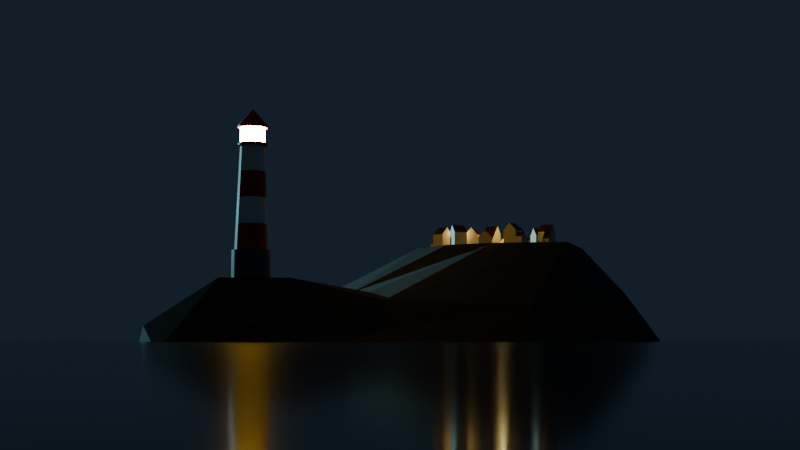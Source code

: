 # Source: lighthouse_scene.blend  (saved by Blender 4.4.32; exported with 4.5.12 LTS)
import bpy
from mathutils import Matrix  # noqa: F401  (used for matrix-valued properties, if any)

bpy.ops.wm.read_factory_settings(use_empty=True)
scene = bpy.context.scene
scene.name = 'Scene'

# ---- collections
col_collection = bpy.data.collections.new('Collection'); scene.collection.children.link(col_collection)
col_houses = bpy.data.collections.new('Houses'); scene.collection.children.link(col_houses)

# ---- materials (node trees are filled in below, after node groups)
mat_white = bpy.data.materials.new('White')
mat_red = bpy.data.materials.new('red')
mat_grey_base = bpy.data.materials.new('grey base')
mat_emission = bpy.data.materials.new('Emission')
mat_material_002 = bpy.data.materials.new('Material.002')
mat_rocky = bpy.data.materials.new('rocky')
mat_house_plaster = bpy.data.materials.new('House plaster')
mat_house_roof = bpy.data.materials.new('House roof')

# ---- material node trees
mat_white.use_nodes = True; mat_white.node_tree.nodes.clear()
_N = mat_white.node_tree.nodes; _L = mat_white.node_tree.links
n0 = _N.new('ShaderNodeBsdfPrincipled'); n0.name = 'Principled BSDF'; n0.location = (11, 298)
n0.inputs[0].default_value = (1.0, 1.0, 1.0, 1.0)
n1 = _N.new('ShaderNodeOutputMaterial'); n1.name = 'Material Output'; n1.location = (301, 298)
_L.new(n0.outputs[0], n1.inputs[0])
n1.is_active_output = True
mat_red.use_nodes = True; mat_red.node_tree.nodes.clear()
_N = mat_red.node_tree.nodes; _L = mat_red.node_tree.links
n0 = _N.new('ShaderNodeBsdfPrincipled'); n0.name = 'Principled BSDF'; n0.location = (10, 300)
n0.inputs[0].default_value = (0.8005, 0.0, 0.001148, 1.0)
n1 = _N.new('ShaderNodeOutputMaterial'); n1.name = 'Material Output'; n1.location = (300, 300)
_L.new(n0.outputs[0], n1.inputs[0])
n1.is_active_output = True
mat_grey_base.use_nodes = True; mat_grey_base.node_tree.nodes.clear()
_N = mat_grey_base.node_tree.nodes; _L = mat_grey_base.node_tree.links
n0 = _N.new('ShaderNodeBsdfPrincipled'); n0.name = 'Principled BSDF'; n0.location = (10, 300)
n0.inputs[0].default_value = (0.1265, 0.1276, 0.1264, 1.0)
n1 = _N.new('ShaderNodeOutputMaterial'); n1.name = 'Material Output'; n1.location = (300, 300)
_L.new(n0.outputs[0], n1.inputs[0])
n1.is_active_output = True
mat_emission.use_nodes = True; mat_emission.node_tree.nodes.clear()
_N = mat_emission.node_tree.nodes; _L = mat_emission.node_tree.links
n0 = _N.new('ShaderNodeBsdfPrincipled'); n0.name = 'Principled BSDF'; n0.location = (10, 300)
n0.inputs[27].default_value = (1.0, 0.56, 0.02982, 1.0)
n0.inputs[28].default_value = 90.0
n1 = _N.new('ShaderNodeOutputMaterial'); n1.name = 'Material Output'; n1.location = (300, 300)
_L.new(n0.outputs[0], n1.inputs[0])
n1.is_active_output = True
mat_material_002.use_nodes = True; mat_material_002.node_tree.nodes.clear()
_N = mat_material_002.node_tree.nodes; _L = mat_material_002.node_tree.links
n0 = _N.new('ShaderNodeBsdfPrincipled'); n0.name = 'Principled BSDF'; n0.location = (10, 300)
n0.inputs[0].default_value = (0.0005047, 0.000698, 0.005988, 1.0)
n0.inputs[2].default_value = 0.1
n1 = _N.new('ShaderNodeOutputMaterial'); n1.name = 'Material Output'; n1.location = (300, 300)
_L.new(n0.outputs[0], n1.inputs[0])
n1.is_active_output = True
mat_rocky.use_nodes = True; mat_rocky.node_tree.nodes.clear()
_N = mat_rocky.node_tree.nodes; _L = mat_rocky.node_tree.links
n0 = _N.new('ShaderNodeBsdfPrincipled'); n0.name = 'Principled BSDF'; n0.location = (10, 300)
n0.inputs[0].default_value = (0.03268, 0.03268, 0.03268, 1.0)
n0.inputs[2].default_value = 0.9
n1 = _N.new('ShaderNodeOutputMaterial'); n1.name = 'Material Output'; n1.location = (300, 300)
_L.new(n0.outputs[0], n1.inputs[0])
n1.is_active_output = True
mat_house_plaster.use_nodes = True; mat_house_plaster.node_tree.nodes.clear()
_N = mat_house_plaster.node_tree.nodes; _L = mat_house_plaster.node_tree.links
n0 = _N.new('ShaderNodeBsdfPrincipled'); n0.name = 'Principled BSDF'; n0.location = (10, 300)
n0.inputs[0].default_value = (0.8004, 0.6932, 0.4645, 1.0)
n1 = _N.new('ShaderNodeOutputMaterial'); n1.name = 'Material Output'; n1.location = (300, 300)
_L.new(n0.outputs[0], n1.inputs[0])
n1.is_active_output = True
mat_house_roof.use_nodes = True; mat_house_roof.node_tree.nodes.clear()
_N = mat_house_roof.node_tree.nodes; _L = mat_house_roof.node_tree.links
n0 = _N.new('ShaderNodeBsdfPrincipled'); n0.name = 'Principled BSDF'; n0.location = (10, 300)
n0.inputs[0].default_value = (0.08151, 0.005383, 0.005194, 1.0)
n1 = _N.new('ShaderNodeOutputMaterial'); n1.name = 'Material Output'; n1.location = (300, 300)
_L.new(n0.outputs[0], n1.inputs[0])
n1.is_active_output = True

# ---- world
world_world = bpy.data.worlds.new('World'); scene.world = world_world
world_world.use_nodes = True; world_world.node_tree.nodes.clear()
_N = world_world.node_tree.nodes; _L = world_world.node_tree.links
n0 = _N.new('ShaderNodeOutputWorld'); n0.name = 'World Output'; n0.location = (300, 300)
n1 = _N.new('ShaderNodeBackground'); n1.name = 'Background'; n1.location = (10, 300)
n1.inputs[0].default_value = (0.009305, 0.01663, 0.02552, 1.0)
n1.inputs[1].default_value = 1.1
_L.new(n1.outputs[0], n0.inputs[0])
n0.is_active_output = True
world_world.color = (0.05088, 0.05088, 0.05088)
world_world.sun_shadow_jitter_overblur = 0.0

# ---- cameras
cam_camera = bpy.data.cameras.new('Camera')
cam_camera.clip_end = 100.0
cam_camera.ortho_scale = 7.314

# ---- lights
light_sun = bpy.data.lights.new('Sun', 'SUN')
light_sun.color = (0.2485, 0.6824, 0.8101)
light_sun.energy = 2.0
light_point = bpy.data.lights.new('Point', 'POINT')
light_point.color = (1.0, 0.6941, 0.2206)

# ---- meshes
me_cylinder = bpy.data.meshes.new('Cylinder')
me_cylinder.from_pydata([(0.0, 1.0, -0.5898), (0.0, 0.8596, 1.0), (0.3827, 0.9239, -0.5898), (0.329, 0.7942, 1.0), (0.7071, 0.7071, -0.5898), (0.6078, 0.6078, 1.0), (0.9239, 0.3827, -0.5898), (0.7942, 0.329, 1.0), (1.0, 0.0, -0.5898), (0.8596, 0.0, 1.0), (0.9239, -0.3827, -0.5898), (0.7942, -0.329, 1.0), (0.7071, -0.7071, -0.5898), (0.6078, -0.6078, 1.0), (0.3827, -0.9239, -0.5898), (0.329, -0.7942, 1.0), (0.0, -1.0, -0.5898), (0.0, -0.8596, 1.0), (-0.3827, -0.9239, -0.5898), (-0.329, -0.7942, 1.0), (-0.7071, -0.7071, -0.5898), (-0.6078, -0.6078, 1.0), (-0.9239, -0.3827, -0.5898), (-0.7942, -0.329, 1.0), (-1.0, 0.0, -0.5898), (-0.8596, 0.0, 1.0), (-0.9239, 0.3827, -0.5898), (-0.7942, 0.329, 1.0), (-0.7071, 0.7071, -0.5898), (-0.6078, 0.6078, 1.0), (-0.3827, 0.9239, -0.5898), (-0.329, 0.7942, 1.0), (0.3827, 0.9239, 1.0), (0.0, 1.0, 1.0), (0.7071, 0.7071, 1.0), (0.9239, 0.3827, 1.0), (1.0, 0.0, 1.0), (0.9239, -0.3827, 1.0), (0.7071, -0.7071, 1.0), (0.3827, -0.9239, 1.0), (0.0, -1.0, 1.0), (-0.3827, -0.9239, 1.0), (-0.7071, -0.7071, 1.0), (-0.9239, -0.3827, 1.0), (-1.0, 0.0, 1.0), (-0.9239, 0.3827, 1.0), (-0.7071, 0.7071, 1.0), (-0.3827, 0.9239, 1.0), (0.246, 0.5939, 6.338), (4.514e-08, 0.6428, 6.338), (0.4545, 0.4545, 6.338), (0.5939, 0.246, 6.338), (0.6428, 2.471e-10, 6.338), (0.5939, -0.246, 6.338), (0.4545, -0.4545, 6.338), (0.246, -0.5939, 6.338), (4.514e-08, -0.6428, 6.338), (-0.246, -0.5939, 6.338), (-0.4545, -0.4545, 6.338), (-0.5939, -0.246, 6.338), (-0.6428, 2.471e-10, 6.338), (-0.5939, 0.246, 6.338), (-0.4545, 0.4545, 6.338), (-0.246, 0.5939, 6.338), (0.2928, 0.7068, 6.338), (3.907e-08, 0.7651, 6.338), (0.541, 0.541, 6.338), (0.7068, 0.2928, 6.338), (0.7651, 1.368e-09, 6.338), (0.7068, -0.2928, 6.338), (0.541, -0.541, 6.338), (0.2928, -0.7068, 6.338), (3.907e-08, -0.7651, 6.338), (-0.2928, -0.7068, 6.338), (-0.541, -0.541, 6.338), (-0.7068, -0.2928, 6.338), (-0.7651, 1.368e-09, 6.338), (-0.7068, 0.2928, 6.338), (-0.541, 0.541, 6.338), (-0.2928, 0.7068, 6.338), (0.2472, 0.5968, 6.465), (3.098e-08, 0.646, 6.465), (0.4568, 0.4568, 6.465), (0.5968, 0.2472, 6.465), (0.646, 1.334e-09, 6.465), (0.5968, -0.2472, 6.465), (0.4568, -0.4568, 6.465), (0.2472, -0.5968, 6.465), (3.098e-08, -0.646, 6.465), (-0.2472, -0.5968, 6.465), (-0.4568, -0.4568, 6.465), (-0.5968, -0.2472, 6.465), (-0.646, 1.334e-09, 6.465), (-0.5968, 0.2472, 6.465), (-0.4568, 0.4568, 6.465), (-0.2472, 0.5968, 6.465), (0.2928, 0.7068, 6.465), (3.219e-08, 0.7651, 6.465), (0.541, 0.541, 6.465), (0.7068, 0.2928, 6.465), (0.7651, 1.368e-09, 6.465), (0.7068, -0.2928, 6.465), (0.541, -0.541, 6.465), (0.2928, -0.7068, 6.465), (3.219e-08, -0.7651, 6.465), (-0.2928, -0.7068, 6.465), (-0.541, -0.541, 6.465), (-0.7068, -0.2928, 6.465), (-0.7651, 1.368e-09, 6.465), (-0.7068, 0.2928, 6.465), (-0.541, 0.541, 6.465), (-0.2928, 0.7068, 6.465), (0.2472, 0.5968, 7.26), (3.098e-08, 0.646, 7.26), (0.4568, 0.4568, 7.26), (0.5968, 0.2472, 7.26), (0.646, 1.334e-09, 7.26), (0.5968, -0.2472, 7.26), (0.4568, -0.4568, 7.26), (0.2472, -0.5968, 7.26), (3.098e-08, -0.646, 7.26), (-0.2472, -0.5968, 7.26), (-0.4568, -0.4568, 7.26), (-0.5968, -0.2472, 7.26), (-0.646, 1.334e-09, 7.26), (-0.5968, 0.2472, 7.26), (-0.4568, 0.4568, 7.26), (-0.2472, 0.5968, 7.26), (0.2961, 0.7149, 7.26), (3.121e-08, 0.7739, 7.26), (0.5472, 0.5472, 7.26), (0.7149, 0.2961, 7.26), (0.7739, 2.335e-09, 7.26), (0.7149, -0.2961, 7.26), (0.5472, -0.5472, 7.26), (0.2961, -0.7149, 7.26), (3.121e-08, -0.7739, 7.26), (-0.2961, -0.7149, 7.26), (-0.5472, -0.5472, 7.26), (-0.7149, -0.2961, 7.26), (-0.7739, 2.335e-09, 7.26), (-0.7149, 0.2961, 7.26), (-0.5472, 0.5472, 7.26), (-0.2961, 0.7149, 7.26), (0.2961, 0.7149, 7.389), (1.155e-07, 0.7739, 7.389), (0.5472, 0.5472, 7.389), (0.7149, 0.2961, 7.389), (0.7739, 2.335e-09, 7.389), (0.7149, -0.2961, 7.389), (0.5472, -0.5472, 7.389), (0.2961, -0.7149, 7.389), (1.155e-07, -0.7739, 7.389), (-0.2961, -0.7149, 7.389), (-0.5472, -0.5472, 7.389), (-0.7149, -0.2961, 7.389), (-0.7739, 2.335e-09, 7.389), (-0.7149, 0.2961, 7.389), (-0.5472, 0.5472, 7.389), (-0.2961, 0.7149, 7.389), (-2.98e-07, 0.0, 8.275), (-2.999e-07, 0.0, 8.275), (-2.98e-07, 0.0, 8.275), (-2.98e-07, 0.0, 8.275), (-2.98e-07, 3.725e-09, 8.275), (-2.98e-07, 0.0, 8.275), (-2.98e-07, 0.0, 8.275), (-2.98e-07, 0.0, 8.275), (-2.999e-07, 0.0, 8.275), (-2.98e-07, 0.0, 8.275), (-2.98e-07, 0.0, 8.275), (-2.98e-07, 0.0, 8.275), (-2.98e-07, 3.725e-09, 8.275), (-2.98e-07, 0.0, 8.275), (-2.98e-07, 0.0, 8.275), (-2.98e-07, 0.0, 8.275), (-0.8054, 6.177e-11, 2.335), (-0.7512, 1.235e-10, 3.669), (-0.697, 1.853e-10, 5.004), (-0.6439, 0.2667, 5.004), (-0.694, 0.2875, 3.669), (-0.7441, 0.3082, 2.335), (0.7441, -0.3082, 2.335), (0.694, -0.2875, 3.669), (0.6439, -0.2667, 5.004), (0.4929, -0.4929, 5.004), (0.5312, -0.5312, 3.669), (0.5695, -0.5695, 2.335), (-0.4929, 0.4929, 5.004), (-0.5312, 0.5312, 3.669), (-0.5695, 0.5695, 2.335), (0.2667, -0.6439, 5.004), (0.2875, -0.694, 3.669), (0.3082, -0.7441, 2.335), (-0.2667, 0.6439, 5.004), (-0.2875, 0.694, 3.669), (-0.3082, 0.7441, 2.335), (3.386e-08, -0.697, 5.004), (2.257e-08, -0.7512, 3.669), (1.129e-08, -0.8054, 2.335), (1.129e-08, 0.8054, 2.335), (2.257e-08, 0.7512, 3.669), (3.386e-08, 0.697, 5.004), (0.2667, 0.6439, 5.004), (0.2875, 0.694, 3.669), (0.3082, 0.7441, 2.335), (-0.2667, -0.6439, 5.004), (-0.2875, -0.694, 3.669), (-0.3082, -0.7441, 2.335), (0.4929, 0.4929, 5.004), (0.5312, 0.5312, 3.669), (0.5695, 0.5695, 2.335), (-0.4929, -0.4929, 5.004), (-0.5312, -0.5312, 3.669), (-0.5695, -0.5695, 2.335), (0.6439, 0.2667, 5.004), (0.694, 0.2875, 3.669), (0.7441, 0.3082, 2.335), (-0.6439, -0.2667, 5.004), (-0.694, -0.2875, 3.669), (-0.7441, -0.3082, 2.335), (0.697, 1.853e-10, 5.004), (0.7512, 1.235e-10, 3.669), (0.8054, 6.177e-11, 2.335)], [], [(0, 33, 32, 2), (2, 32, 34, 4), (4, 34, 35, 6), (6, 35, 36, 8), (8, 36, 37, 10), (10, 37, 38, 12), (12, 38, 39, 14), (14, 39, 40, 16), (16, 40, 41, 18), (18, 41, 42, 20), (20, 42, 43, 22), (22, 43, 44, 24), (24, 44, 45, 26), (26, 45, 46, 28), (179, 178, 60, 61), (28, 46, 47, 30), (30, 47, 33, 0), (0, 2, 4, 6, 8, 10, 12, 14, 16, 18, 20, 22, 24, 26, 28, 30), (1, 3, 32, 33), (3, 5, 34, 32), (5, 7, 35, 34), (7, 9, 36, 35), (9, 11, 37, 36), (11, 13, 38, 37), (13, 15, 39, 38), (15, 17, 40, 39), (17, 19, 41, 40), (19, 21, 42, 41), (21, 23, 43, 42), (23, 25, 44, 43), (25, 27, 45, 44), (27, 29, 46, 45), (29, 31, 47, 46), (31, 1, 33, 47), (51, 50, 66, 67), (185, 184, 53, 54), (188, 179, 61, 62), (191, 185, 54, 55), (194, 188, 62, 63), (197, 191, 55, 56), (203, 202, 49, 48), (202, 194, 63, 49), (206, 197, 56, 57), (209, 203, 48, 50), (212, 206, 57, 58), (215, 209, 50, 51), (218, 212, 58, 59), (221, 215, 51, 52), (178, 218, 59, 60), (184, 221, 52, 53), (72, 71, 103, 104), (59, 58, 74, 75), (52, 51, 67, 68), (60, 59, 75, 76), (53, 52, 68, 69), (61, 60, 76, 77), (54, 53, 69, 70), (62, 61, 77, 78), (55, 54, 70, 71), (63, 62, 78, 79), (56, 55, 71, 72), (48, 49, 65, 64), (49, 63, 79, 65), (57, 56, 72, 73), (50, 48, 64, 66), (58, 57, 73, 74), (94, 93, 125, 126), (64, 65, 97, 96), (65, 79, 111, 97), (73, 72, 104, 105), (66, 64, 96, 98), (74, 73, 105, 106), (67, 66, 98, 99), (75, 74, 106, 107), (68, 67, 99, 100), (76, 75, 107, 108), (69, 68, 100, 101), (77, 76, 108, 109), (70, 69, 101, 102), (78, 77, 109, 110), (71, 70, 102, 103), (79, 78, 110, 111), (81, 80, 96, 97), (80, 82, 98, 96), (82, 83, 99, 98), (83, 84, 100, 99), (84, 85, 101, 100), (85, 86, 102, 101), (86, 87, 103, 102), (87, 88, 104, 103), (88, 89, 105, 104), (89, 90, 106, 105), (90, 91, 107, 106), (91, 92, 108, 107), (92, 93, 109, 108), (93, 94, 110, 109), (94, 95, 111, 110), (95, 81, 97, 111), (116, 115, 131, 132), (87, 86, 118, 119), (95, 94, 126, 127), (88, 87, 119, 120), (80, 81, 113, 112), (81, 95, 127, 113), (89, 88, 120, 121), (82, 80, 112, 114), (90, 89, 121, 122), (83, 82, 114, 115), (91, 90, 122, 123), (84, 83, 115, 116), (92, 91, 123, 124), (85, 84, 116, 117), (93, 92, 124, 125), (86, 85, 117, 118), (136, 135, 151, 152), (124, 123, 139, 140), (117, 116, 132, 133), (125, 124, 140, 141), (118, 117, 133, 134), (126, 125, 141, 142), (119, 118, 134, 135), (127, 126, 142, 143), (120, 119, 135, 136), (112, 113, 129, 128), (113, 127, 143, 129), (121, 120, 136, 137), (114, 112, 128, 130), (122, 121, 137, 138), (115, 114, 130, 131), (123, 122, 138, 139), (157, 156, 172, 173), (128, 129, 145, 144), (129, 143, 159, 145), (137, 136, 152, 153), (130, 128, 144, 146), (138, 137, 153, 154), (131, 130, 146, 147), (139, 138, 154, 155), (132, 131, 147, 148), (140, 139, 155, 156), (133, 132, 148, 149), (141, 140, 156, 157), (134, 133, 149, 150), (142, 141, 157, 158), (135, 134, 150, 151), (143, 142, 158, 159), (160, 161, 175, 174, 173, 172, 171, 170, 169, 168, 167, 166, 165, 164, 163, 162), (150, 149, 165, 166), (158, 157, 173, 174), (151, 150, 166, 167), (159, 158, 174, 175), (152, 151, 167, 168), (144, 145, 161, 160), (145, 159, 175, 161), (153, 152, 168, 169), (146, 144, 160, 162), (154, 153, 169, 170), (147, 146, 162, 163), (155, 154, 170, 171), (148, 147, 163, 164), (156, 155, 171, 172), (149, 148, 164, 165), (11, 9, 223, 182), (182, 223, 222, 183), (183, 222, 221, 184), (25, 23, 220, 176), (176, 220, 219, 177), (177, 219, 218, 178), (9, 7, 217, 223), (223, 217, 216, 222), (222, 216, 215, 221), (23, 21, 214, 220), (220, 214, 213, 219), (219, 213, 212, 218), (7, 5, 211, 217), (217, 211, 210, 216), (216, 210, 209, 215), (21, 19, 208, 214), (214, 208, 207, 213), (213, 207, 206, 212), (5, 3, 205, 211), (211, 205, 204, 210), (210, 204, 203, 209), (19, 17, 199, 208), (208, 199, 198, 207), (207, 198, 197, 206), (1, 31, 196, 200), (200, 196, 195, 201), (201, 195, 194, 202), (3, 1, 200, 205), (205, 200, 201, 204), (204, 201, 202, 203), (17, 15, 193, 199), (199, 193, 192, 198), (198, 192, 191, 197), (31, 29, 190, 196), (196, 190, 189, 195), (195, 189, 188, 194), (15, 13, 187, 193), (193, 187, 186, 192), (192, 186, 185, 191), (29, 27, 181, 190), (190, 181, 180, 189), (189, 180, 179, 188), (13, 11, 182, 187), (187, 182, 183, 186), (186, 183, 184, 185), (27, 25, 176, 181), (181, 176, 177, 180), (180, 177, 178, 179)])
me_cylinder.polygons.foreach_set('material_index', [2, 2, 2, 2, 2, 2, 2, 2, 2, 2, 2, 2, 2, 2, 0, 2, 2, 0, 0, 0, 0, 0, 0, 0, 0, 0, 0, 0, 0, 0, 0, 0, 0, 0, 1, 0, 0, 0, 0, 0, 0, 0, 0, 0, 0, 0, 0, 0, 0, 0, 1, 1, 1, 1, 1, 1, 1, 1, 1, 1, 1, 1, 1, 1, 1, 1, 3, 1, 1, 1, 1, 1, 1, 1, 1, 1, 1, 1, 1, 1, 1, 1, 1, 1, 1, 1, 1, 1, 1, 1, 1, 1, 1, 1, 1, 1, 1, 1, 1, 3, 3, 3, 3, 3, 3, 3, 3, 3, 3, 3, 3, 3, 3, 3, 1, 1, 1, 1, 1, 1, 1, 1, 1, 1, 1, 1, 1, 1, 1, 1, 1, 1, 1, 1, 1, 1, 1, 1, 1, 1, 1, 1, 1, 1, 1, 1, 1, 1, 1, 1, 1, 1, 1, 1, 1, 1, 1, 1, 1, 1, 1, 1, 0, 0, 1, 1, 0, 1, 0, 0, 1, 1, 0, 1, 0, 0, 1, 1, 0, 1, 0, 0, 1, 1, 0, 1, 1, 0, 1, 0, 0, 1, 0, 0, 1, 1, 0, 1, 0, 0, 1, 1, 0, 1, 0, 0, 1, 1, 0, 1])
_uv = me_cylinder.uv_layers.new(name='UVMap')
_uv.uv.foreach_set('vector', [1.0, 0.5, 1.0, 1.0, 0.9375, 1.0, 0.9375, 0.5, 0.9375, 0.5, 0.9375, 1.0, 0.875, 1.0, 0.875, 0.5, 0.875, 0.5, 0.875, 1.0, 0.8125, 1.0, 0.8125, 0.5, 0.8125, 0.5, 0.8125, 1.0, 0.75, 1.0, 0.75, 0.5, 0.75, 0.5, 0.75, 1.0, 0.6875, 1.0, 0.6875, 0.5, 0.6875, 0.5, 0.6875, 1.0, 0.625, 1.0, 0.625, 0.5, 0.625, 0.5, 0.625, 1.0, 0.5625, 1.0, 0.5625, 0.5, 0.5625, 0.5, 0.5625, 1.0, 0.5, 1.0, 0.5, 0.5, 0.5, 0.5, 0.5, 1.0, 0.4375, 1.0, 0.4375, 0.5, 0.4375, 0.5, 0.4375, 1.0, 0.375, 1.0, 0.375, 0.5, 0.375, 0.5, 0.375, 1.0, 0.3125, 1.0, 0.3125, 0.5, 0.3125, 0.5, 0.3125, 1.0, 0.25, 1.0, 0.25, 0.5, 0.25, 0.5, 0.25, 1.0, 0.1875, 1.0, 0.1875, 0.5, 0.1875, 0.5, 0.1875, 1.0, 0.125, 1.0, 0.125, 0.5, 0.0594, 0.3289, 0.0437, 0.25, 0.0437, 0.25, 0.0594, 0.3289, 0.125, 0.5, 0.125, 1.0, 0.0625, 1.0, 0.0625, 0.5, 0.0625, 0.5, 0.0625, 1.0, 0.0, 1.0, 0.0, 0.5, 0.75, 0.49, 0.8418, 0.4717, 0.9197, 0.4197, 0.9717, 0.3418, 0.99, 0.25, 0.9717, 0.1582, 0.9197, 0.08029, 0.8418, 0.02827, 0.75, 0.01, 0.6582, 0.02827, 0.5803, 0.08029, 0.5283, 0.1582, 0.51, 0.25, 0.5283, 0.3418, 0.5803, 0.4197, 0.6582, 0.4717, 0.25, 0.4563, 0.3289, 0.4406, 0.3418, 0.4717, 0.25, 0.49, 0.3289, 0.4406, 0.3959, 0.3959, 0.4197, 0.4197, 0.3418, 0.4717, 0.3959, 0.3959, 0.4406, 0.3289, 0.4717, 0.3418, 0.4197, 0.4197, 0.4406, 0.3289, 0.4563, 0.25, 0.49, 0.25, 0.4717, 0.3418, 0.4563, 0.25, 0.4406, 0.1711, 0.4717, 0.1582, 0.49, 0.25, 0.4406, 0.1711, 0.3959, 0.1041, 0.4197, 0.08029, 0.4717, 0.1582, 0.3959, 0.1041, 0.3289, 0.0594, 0.3418, 0.02827, 0.4197, 0.08029, 0.3289, 0.0594, 0.25, 0.0437, 0.25, 0.01, 0.3418, 0.02827, 0.25, 0.0437, 0.1711, 0.0594, 0.1582, 0.02827, 0.25, 0.01, 0.1711, 0.0594, 0.1041, 0.1041, 0.08029, 0.08029, 0.1582, 0.02827, 0.1041, 0.1041, 0.0594, 0.1711, 0.02827, 0.1582, 0.08029, 0.08029, 0.0594, 0.1711, 0.0437, 0.25, 0.01, 0.25, 0.02827, 0.1582, 0.0437, 0.25, 0.0594, 0.3289, 0.02827, 0.3418, 0.01, 0.25, 0.0594, 0.3289, 0.1041, 0.3959, 0.08029, 0.4197, 0.02827, 0.3418, 0.1041, 0.3959, 0.1711, 0.4406, 0.1582, 0.4717, 0.08029, 0.4197, 0.1711, 0.4406, 0.25, 0.4563, 0.25, 0.49, 0.1582, 0.4717, 0.4406, 0.3289, 0.3959, 0.3959, 0.3959, 0.3959, 0.4406, 0.3289, 0.3959, 0.1041, 0.4406, 0.1711, 0.4406, 0.1711, 0.3959, 0.1041, 0.1041, 0.3959, 0.0594, 0.3289, 0.0594, 0.3289, 0.1041, 0.3959, 0.3289, 0.0594, 0.3959, 0.1041, 0.3959, 0.1041, 0.3289, 0.0594, 0.1711, 0.4406, 0.1041, 0.3959, 0.1041, 0.3959, 0.1711, 0.4406, 0.25, 0.0437, 0.3289, 0.0594, 0.3289, 0.0594, 0.25, 0.0437, 0.3289, 0.4406, 0.25, 0.4563, 0.25, 0.4563, 0.3289, 0.4406, 0.25, 0.4563, 0.1711, 0.4406, 0.1711, 0.4406, 0.25, 0.4563, 0.1711, 0.0594, 0.25, 0.0437, 0.25, 0.0437, 0.1711, 0.0594, 0.3959, 0.3959, 0.3289, 0.4406, 0.3289, 0.4406, 0.3959, 0.3959, 0.1041, 0.1041, 0.1711, 0.0594, 0.1711, 0.0594, 0.1041, 0.1041, 0.4406, 0.3289, 0.3959, 0.3959, 0.3959, 0.3959, 0.4406, 0.3289, 0.0594, 0.1711, 0.1041, 0.1041, 0.1041, 0.1041, 0.0594, 0.1711, 0.4563, 0.25, 0.4406, 0.3289, 0.4406, 0.3289, 0.4563, 0.25, 0.0437, 0.25, 0.0594, 0.1711, 0.0594, 0.1711, 0.0437, 0.25, 0.4406, 0.1711, 0.4563, 0.25, 0.4563, 0.25, 0.4406, 0.1711, 0.25, 0.0437, 0.3289, 0.0594, 0.3289, 0.0594, 0.25, 0.0437, 0.0594, 0.1711, 0.1041, 0.1041, 0.1041, 0.1041, 0.0594, 0.1711, 0.4563, 0.25, 0.4406, 0.3289, 0.4406, 0.3289, 0.4563, 0.25, 0.0437, 0.25, 0.0594, 0.1711, 0.0594, 0.1711, 0.0437, 0.25, 0.4406, 0.1711, 0.4563, 0.25, 0.4563, 0.25, 0.4406, 0.1711, 0.0594, 0.3289, 0.0437, 0.25, 0.0437, 0.25, 0.0594, 0.3289, 0.3959, 0.1041, 0.4406, 0.1711, 0.4406, 0.1711, 0.3959, 0.1041, 0.1041, 0.3959, 0.0594, 0.3289, 0.0594, 0.3289, 0.1041, 0.3959, 0.3289, 0.0594, 0.3959, 0.1041, 0.3959, 0.1041, 0.3289, 0.0594, 0.1711, 0.4406, 0.1041, 0.3959, 0.1041, 0.3959, 0.1711, 0.4406, 0.25, 0.0437, 0.3289, 0.0594, 0.3289, 0.0594, 0.25, 0.0437, 0.3289, 0.4406, 0.25, 0.4563, 0.25, 0.4563, 0.3289, 0.4406, 0.25, 0.4563, 0.1711, 0.4406, 0.1711, 0.4406, 0.25, 0.4563, 0.1711, 0.0594, 0.25, 0.0437, 0.25, 0.0437, 0.1711, 0.0594, 0.3959, 0.3959, 0.3289, 0.4406, 0.3289, 0.4406, 0.3959, 0.3959, 0.1041, 0.1041, 0.1711, 0.0594, 0.1711, 0.0594, 0.1041, 0.1041, 0.1349, 0.3651, 0.0996, 0.3123, 0.0996, 0.3123, 0.1349, 0.3651, 0.3289, 0.4406, 0.25, 0.4563, 0.25, 0.4563, 0.3289, 0.4406, 0.25, 0.4563, 0.1711, 0.4406, 0.1711, 0.4406, 0.25, 0.4563, 0.1711, 0.0594, 0.25, 0.0437, 0.25, 0.0437, 0.1711, 0.0594, 0.3959, 0.3959, 0.3289, 0.4406, 0.3289, 0.4406, 0.3959, 0.3959, 0.1041, 0.1041, 0.1711, 0.0594, 0.1711, 0.0594, 0.1041, 0.1041, 0.4406, 0.3289, 0.3959, 0.3959, 0.3959, 0.3959, 0.4406, 0.3289, 0.0594, 0.1711, 0.1041, 0.1041, 0.1041, 0.1041, 0.0594, 0.1711, 0.4563, 0.25, 0.4406, 0.3289, 0.4406, 0.3289, 0.4563, 0.25, 0.0437, 0.25, 0.0594, 0.1711, 0.0594, 0.1711, 0.0437, 0.25, 0.4406, 0.1711, 0.4563, 0.25, 0.4563, 0.25, 0.4406, 0.1711, 0.0594, 0.3289, 0.0437, 0.25, 0.0437, 0.25, 0.0594, 0.3289, 0.3959, 0.1041, 0.4406, 0.1711, 0.4406, 0.1711, 0.3959, 0.1041, 0.1041, 0.3959, 0.0594, 0.3289, 0.0594, 0.3289, 0.1041, 0.3959, 0.3289, 0.0594, 0.3959, 0.1041, 0.3959, 0.1041, 0.3289, 0.0594, 0.1711, 0.4406, 0.1041, 0.3959, 0.1041, 0.3959, 0.1711, 0.4406, 0.25, 0.4128, 0.3123, 0.4004, 0.3289, 0.4406, 0.25, 0.4563, 0.3123, 0.4004, 0.3651, 0.3651, 0.3959, 0.3959, 0.3289, 0.4406, 0.3651, 0.3651, 0.4004, 0.3123, 0.4406, 0.3289, 0.3959, 0.3959, 0.4004, 0.3123, 0.4128, 0.25, 0.4563, 0.25, 0.4406, 0.3289, 0.4128, 0.25, 0.4004, 0.1877, 0.4406, 0.1711, 0.4563, 0.25, 0.4004, 0.1877, 0.3651, 0.1349, 0.3959, 0.1041, 0.4406, 0.1711, 0.3651, 0.1349, 0.3123, 0.0996, 0.3289, 0.0594, 0.3959, 0.1041, 0.3123, 0.0996, 0.25, 0.0872, 0.25, 0.0437, 0.3289, 0.0594, 0.25, 0.0872, 0.1877, 0.0996, 0.1711, 0.0594, 0.25, 0.0437, 0.1877, 0.0996, 0.1349, 0.1349, 0.1041, 0.1041, 0.1711, 0.0594, 0.1349, 0.1349, 0.0996, 0.1877, 0.0594, 0.1711, 0.1041, 0.1041, 0.0996, 0.1877, 0.0872, 0.25, 0.0437, 0.25, 0.0594, 0.1711, 0.0872, 0.25, 0.0996, 0.3123, 0.0594, 0.3289, 0.0437, 0.25, 0.0996, 0.3123, 0.1349, 0.3651, 0.1041, 0.3959, 0.0594, 0.3289, 0.1349, 0.3651, 0.1877, 0.4004, 0.1711, 0.4406, 0.1041, 0.3959, 0.1877, 0.4004, 0.25, 0.4128, 0.25, 0.4563, 0.1711, 0.4406, 0.4128, 0.25, 0.4004, 0.3123, 0.4004, 0.3123, 0.4128, 0.25, 0.3123, 0.0996, 0.3651, 0.1349, 0.3651, 0.1349, 0.3123, 0.0996, 0.1877, 0.4004, 0.1349, 0.3651, 0.1349, 0.3651, 0.1877, 0.4004, 0.25, 0.0872, 0.3123, 0.0996, 0.3123, 0.0996, 0.25, 0.0872, 0.3123, 0.4004, 0.25, 0.4128, 0.25, 0.4128, 0.3123, 0.4004, 0.25, 0.4128, 0.1877, 0.4004, 0.1877, 0.4004, 0.25, 0.4128, 0.1877, 0.0996, 0.25, 0.0872, 0.25, 0.0872, 0.1877, 0.0996, 0.3651, 0.3651, 0.3123, 0.4004, 0.3123, 0.4004, 0.3651, 0.3651, 0.1349, 0.1349, 0.1877, 0.0996, 0.1877, 0.0996, 0.1349, 0.1349, 0.4004, 0.3123, 0.3651, 0.3651, 0.3651, 0.3651, 0.4004, 0.3123, 0.0996, 0.1877, 0.1349, 0.1349, 0.1349, 0.1349, 0.0996, 0.1877, 0.4128, 0.25, 0.4004, 0.3123, 0.4004, 0.3123, 0.4128, 0.25, 0.0872, 0.25, 0.0996, 0.1877, 0.0996, 0.1877, 0.0872, 0.25, 0.4004, 0.1877, 0.4128, 0.25, 0.4128, 0.25, 0.4004, 0.1877, 0.0996, 0.3123, 0.0872, 0.25, 0.0872, 0.25, 0.0996, 0.3123, 0.3651, 0.1349, 0.4004, 0.1877, 0.4004, 0.1877, 0.3651, 0.1349, 0.25, 0.0872, 0.3123, 0.0996, 0.3123, 0.0996, 0.25, 0.0872, 0.0872, 0.25, 0.0996, 0.1877, 0.0996, 0.1877, 0.0872, 0.25, 0.4004, 0.1877, 0.4128, 0.25, 0.4128, 0.25, 0.4004, 0.1877, 0.0996, 0.3123, 0.0872, 0.25, 0.0872, 0.25, 0.0996, 0.3123, 0.3651, 0.1349, 0.4004, 0.1877, 0.4004, 0.1877, 0.3651, 0.1349, 0.1349, 0.3651, 0.0996, 0.3123, 0.0996, 0.3123, 0.1349, 0.3651, 0.3123, 0.0996, 0.3651, 0.1349, 0.3651, 0.1349, 0.3123, 0.0996, 0.1877, 0.4004, 0.1349, 0.3651, 0.1349, 0.3651, 0.1877, 0.4004, 0.25, 0.0872, 0.3123, 0.0996, 0.3123, 0.0996, 0.25, 0.0872, 0.3123, 0.4004, 0.25, 0.4128, 0.25, 0.4128, 0.3123, 0.4004, 0.25, 0.4128, 0.1877, 0.4004, 0.1877, 0.4004, 0.25, 0.4128, 0.1877, 0.0996, 0.25, 0.0872, 0.25, 0.0872, 0.1877, 0.0996, 0.3651, 0.3651, 0.3123, 0.4004, 0.3123, 0.4004, 0.3651, 0.3651, 0.1349, 0.1349, 0.1877, 0.0996, 0.1877, 0.0996, 0.1349, 0.1349, 0.4004, 0.3123, 0.3651, 0.3651, 0.3651, 0.3651, 0.4004, 0.3123, 0.0996, 0.1877, 0.1349, 0.1349, 0.1349, 0.1349, 0.0996, 0.1877, 0.0996, 0.3123, 0.0872, 0.25, 0.0872, 0.25, 0.0996, 0.3123, 0.3123, 0.4004, 0.25, 0.4128, 0.25, 0.4128, 0.3123, 0.4004, 0.25, 0.4128, 0.1877, 0.4004, 0.1877, 0.4004, 0.25, 0.4128, 0.1877, 0.0996, 0.25, 0.0872, 0.25, 0.0872, 0.1877, 0.0996, 0.3651, 0.3651, 0.3123, 0.4004, 0.3123, 0.4004, 0.3651, 0.3651, 0.1349, 0.1349, 0.1877, 0.0996, 0.1877, 0.0996, 0.1349, 0.1349, 0.4004, 0.3123, 0.3651, 0.3651, 0.3651, 0.3651, 0.4004, 0.3123, 0.0996, 0.1877, 0.1349, 0.1349, 0.1349, 0.1349, 0.0996, 0.1877, 0.4128, 0.25, 0.4004, 0.3123, 0.4004, 0.3123, 0.4128, 0.25, 0.0872, 0.25, 0.0996, 0.1877, 0.0996, 0.1877, 0.0872, 0.25, 0.4004, 0.1877, 0.4128, 0.25, 0.4128, 0.25, 0.4004, 0.1877, 0.0996, 0.3123, 0.0872, 0.25, 0.0872, 0.25, 0.0996, 0.3123, 0.3651, 0.1349, 0.4004, 0.1877, 0.4004, 0.1877, 0.3651, 0.1349, 0.1349, 0.3651, 0.0996, 0.3123, 0.0996, 0.3123, 0.1349, 0.3651, 0.3123, 0.0996, 0.3651, 0.1349, 0.3651, 0.1349, 0.3123, 0.0996, 0.1877, 0.4004, 0.1349, 0.3651, 0.1349, 0.3651, 0.1877, 0.4004, 0.3123, 0.4004, 0.25, 0.4128, 0.1877, 0.4004, 0.1349, 0.3651, 0.0996, 0.3123, 0.0872, 0.25, 0.0996, 0.1877, 0.1349, 0.1349, 0.1877, 0.0996, 0.25, 0.0872, 0.3123, 0.0996, 0.3651, 0.1349, 0.4004, 0.1877, 0.4128, 0.25, 0.4004, 0.3123, 0.3651, 0.3651, 0.3651, 0.1349, 0.4004, 0.1877, 0.4004, 0.1877, 0.3651, 0.1349, 0.1349, 0.3651, 0.0996, 0.3123, 0.0996, 0.3123, 0.1349, 0.3651, 0.3123, 0.0996, 0.3651, 0.1349, 0.3651, 0.1349, 0.3123, 0.0996, 0.1877, 0.4004, 0.1349, 0.3651, 0.1349, 0.3651, 0.1877, 0.4004, 0.25, 0.0872, 0.3123, 0.0996, 0.3123, 0.0996, 0.25, 0.0872, 0.3123, 0.4004, 0.25, 0.4128, 0.25, 0.4128, 0.3123, 0.4004, 0.25, 0.4128, 0.1877, 0.4004, 0.1877, 0.4004, 0.25, 0.4128, 0.1877, 0.0996, 0.25, 0.0872, 0.25, 0.0872, 0.1877, 0.0996, 0.3651, 0.3651, 0.3123, 0.4004, 0.3123, 0.4004, 0.3651, 0.3651, 0.1349, 0.1349, 0.1877, 0.0996, 0.1877, 0.0996, 0.1349, 0.1349, 0.4004, 0.3123, 0.3651, 0.3651, 0.3651, 0.3651, 0.4004, 0.3123, 0.0996, 0.1877, 0.1349, 0.1349, 0.1349, 0.1349, 0.0996, 0.1877, 0.4128, 0.25, 0.4004, 0.3123, 0.4004, 0.3123, 0.4128, 0.25, 0.0872, 0.25, 0.0996, 0.1877, 0.0996, 0.1877, 0.0872, 0.25, 0.4004, 0.1877, 0.4128, 0.25, 0.4128, 0.25, 0.4004, 0.1877, 0.4406, 0.1711, 0.4563, 0.25, 0.4563, 0.25, 0.4406, 0.1711, 0.4406, 0.1711, 0.4563, 0.25, 0.4563, 0.25, 0.4406, 0.1711, 0.4406, 0.1711, 0.4563, 0.25, 0.4563, 0.25, 0.4406, 0.1711, 0.0437, 0.25, 0.0594, 0.1711, 0.0594, 0.1711, 0.0437, 0.25, 0.0437, 0.25, 0.0594, 0.1711, 0.0594, 0.1711, 0.0437, 0.25, 0.0437, 0.25, 0.0594, 0.1711, 0.0594, 0.1711, 0.0437, 0.25, 0.4563, 0.25, 0.4406, 0.3289, 0.4406, 0.3289, 0.4563, 0.25, 0.4563, 0.25, 0.4406, 0.3289, 0.4406, 0.3289, 0.4563, 0.25, 0.4563, 0.25, 0.4406, 0.3289, 0.4406, 0.3289, 0.4563, 0.25, 0.0594, 0.1711, 0.1041, 0.1041, 0.1041, 0.1041, 0.0594, 0.1711, 0.0594, 0.1711, 0.1041, 0.1041, 0.1041, 0.1041, 0.0594, 0.1711, 0.0594, 0.1711, 0.1041, 0.1041, 0.1041, 0.1041, 0.0594, 0.1711, 0.4406, 0.3289, 0.3959, 0.3959, 0.3959, 0.3959, 0.4406, 0.3289, 0.4406, 0.3289, 0.3959, 0.3959, 0.3959, 0.3959, 0.4406, 0.3289, 0.4406, 0.3289, 0.3959, 0.3959, 0.3959, 0.3959, 0.4406, 0.3289, 0.1041, 0.1041, 0.1711, 0.0594, 0.1711, 0.0594, 0.1041, 0.1041, 0.1041, 0.1041, 0.1711, 0.0594, 0.1711, 0.0594, 0.1041, 0.1041, 0.1041, 0.1041, 0.1711, 0.0594, 0.1711, 0.0594, 0.1041, 0.1041, 0.3959, 0.3959, 0.3289, 0.4406, 0.3289, 0.4406, 0.3959, 0.3959, 0.3959, 0.3959, 0.3289, 0.4406, 0.3289, 0.4406, 0.3959, 0.3959, 0.3959, 0.3959, 0.3289, 0.4406, 0.3289, 0.4406, 0.3959, 0.3959, 0.1711, 0.0594, 0.25, 0.0437, 0.25, 0.0437, 0.1711, 0.0594, 0.1711, 0.0594, 0.25, 0.0437, 0.25, 0.0437, 0.1711, 0.0594, 0.1711, 0.0594, 0.25, 0.0437, 0.25, 0.0437, 0.1711, 0.0594, 0.25, 0.4563, 0.1711, 0.4406, 0.1711, 0.4406, 0.25, 0.4563, 0.25, 0.4563, 0.1711, 0.4406, 0.1711, 0.4406, 0.25, 0.4563, 0.25, 0.4563, 0.1711, 0.4406, 0.1711, 0.4406, 0.25, 0.4563, 0.3289, 0.4406, 0.25, 0.4563, 0.25, 0.4563, 0.3289, 0.4406, 0.3289, 0.4406, 0.25, 0.4563, 0.25, 0.4563, 0.3289, 0.4406, 0.3289, 0.4406, 0.25, 0.4563, 0.25, 0.4563, 0.3289, 0.4406, 0.25, 0.0437, 0.3289, 0.0594, 0.3289, 0.0594, 0.25, 0.0437, 0.25, 0.0437, 0.3289, 0.0594, 0.3289, 0.0594, 0.25, 0.0437, 0.25, 0.0437, 0.3289, 0.0594, 0.3289, 0.0594, 0.25, 0.0437, 0.1711, 0.4406, 0.1041, 0.3959, 0.1041, 0.3959, 0.1711, 0.4406, 0.1711, 0.4406, 0.1041, 0.3959, 0.1041, 0.3959, 0.1711, 0.4406, 0.1711, 0.4406, 0.1041, 0.3959, 0.1041, 0.3959, 0.1711, 0.4406, 0.3289, 0.0594, 0.3959, 0.1041, 0.3959, 0.1041, 0.3289, 0.0594, 0.3289, 0.0594, 0.3959, 0.1041, 0.3959, 0.1041, 0.3289, 0.0594, 0.3289, 0.0594, 0.3959, 0.1041, 0.3959, 0.1041, 0.3289, 0.0594, 0.1041, 0.3959, 0.0594, 0.3289, 0.0594, 0.3289, 0.1041, 0.3959, 0.1041, 0.3959, 0.0594, 0.3289, 0.0594, 0.3289, 0.1041, 0.3959, 0.1041, 0.3959, 0.0594, 0.3289, 0.0594, 0.3289, 0.1041, 0.3959, 0.3959, 0.1041, 0.4406, 0.1711, 0.4406, 0.1711, 0.3959, 0.1041, 0.3959, 0.1041, 0.4406, 0.1711, 0.4406, 0.1711, 0.3959, 0.1041, 0.3959, 0.1041, 0.4406, 0.1711, 0.4406, 0.1711, 0.3959, 0.1041, 0.0594, 0.3289, 0.0437, 0.25, 0.0437, 0.25, 0.0594, 0.3289, 0.0594, 0.3289, 0.0437, 0.25, 0.0437, 0.25, 0.0594, 0.3289, 0.0594, 0.3289, 0.0437, 0.25, 0.0437, 0.25, 0.0594, 0.3289])
me_cylinder.materials.append(mat_white)
me_cylinder.materials.append(mat_red)
me_cylinder.materials.append(mat_grey_base)
me_cylinder.materials.append(mat_emission)
me_cylinder.update()
me_plane = bpy.data.meshes.new('Plane')
me_plane.from_pydata([(-1.0, -1.0, 0.0), (1.0, -1.0, 0.0), (-1.0, 1.0, 0.0), (1.0, 1.0, 0.0)], [], [(0, 1, 3, 2)])
_uv = me_plane.uv_layers.new(name='UVMap')
_uv.uv.foreach_set('vector', [0.0, 0.0, 1.0, 0.0, 1.0, 1.0, 0.0, 1.0])
me_plane.materials.append(mat_material_002)
me_plane.update()
me_icosphere = bpy.data.meshes.new('Icosphere')
me_icosphere.from_pydata([(-5.949, -1.339, 0.952), (-7.289, -1.102, -0.3657), (-7.643, 1.273, -0.307), (1.86, -2.614, -1.662), (0.4528, -3.422, 2.965), (3.329, -2.834, -0.4742), (-0.01648, -0.08471, -2.113), (3.994, 0.1495, -0.9135), (1.235, -4.726, -0.5836), (1.772, 0.521, 2.965), (0.2081, -1.955, 2.965), (3.992, -1.277, 0.1013), (-2.487, -4.336, 1.378), (-3.19, 8.88, -0.5046), (-3.58, -4.252, -1.579), (-4.213, -3.211, -2.988), (-1.883, -5.421, 0.02614), (1.575, -2.63, 2.965), (2.892, -3.312, 0.9371), (2.509, 3.376, -1.179), (3.21, -1.469, 2.109), (1.713, 2.654, -1.805), (0.2052, -4.988, 0.6118), (4.223, 0.8781, 0.1805), (0.1454, 4.187, 1.762), (-1.977, -2.694, 2.965), (-6.959, 3.338, -1.67), (3.111, -0.5257, -1.541), (2.776, 2.043, 2.051), (-3.744, -2.012, -3.336), (-0.4165, -3.17, -2.158), (-5.367, -3.141, -0.1008), (-2.094, -5.13, -1.216), (-2.688, -3.353, -3.195), (-6.23, -1.019, -2.603), (-7.189, -1.139, -1.643), (-4.724, -2.773, 1.129), (-5.883, -2.464, -2.408), (-3.97, 3.064, 1.395), (-6.553, 2.362, 0.3198), (-7.37, 8.193, -0.2686), (1.553, 6.587, -0.0005142), (-0.3218, 5.68, 1.124), (-5.353, 9.348, -0.5834), (-4.369, 8.516, 0.8611), (-6.038, 2.483, 1.09), (-3.125, -5.217, -0.2574), (-7.677, 2.301, -1.053), (-2.615, 4.097, -1.515), (0.693, 7.677, -0.3936), (-5.085, 6.334, 1.648), (1.247, 4.37, 0.7483), (-0.3315, 4.075, -1.548), (-4.741, 1.175, -2.529), (-4.527, 9.375, 0.09803), (-0.06949, 6.794, -1.461), (-8.369, 5.493, 0.467), (-6.899, 6.729, 1.648), (-1.065, 0.89, 2.965), (-7.44, 6.056, -0.8523), (-6.371, 8.163, -0.9204), (-8.742, 4.651, -0.4206), (-2.319, 3.744, 1.429), (0.3078, 1.83, 2.965), (0.5695, 7.277, 0.2616), (-6.17, -2.762, -1.711), (-1.717, -0.4867, 2.965), (-5.088, 6.112, -0.8075), (1.047, 7.225, -0.9347), (-6.672, 4.894, 1.648), (-8.511, 4.508, -1.104), (-5.887, 8.951, 0.4263), (0.8177, 4.511, -1.081), (-3.941, 8.47, -0.9909), (3.238, 2.84, -0.2781), (1.284, 4.596, -0.3843), (-8.405, 6.454, 0.05866), (2.671, 3.38, 0.4512)], [], [(0, 45, 39), (18, 8, 5), (22, 12, 16), (25, 12, 4), (3, 5, 8), (21, 27, 6), (31, 46, 36), (4, 17, 10), (22, 4, 12), (31, 36, 0), (30, 6, 3), (4, 18, 17), (3, 8, 32), (11, 23, 20), (32, 30, 3), (27, 5, 3), (16, 12, 46), (25, 4, 10), (16, 32, 8), (12, 36, 46), (9, 10, 17), (66, 25, 10), (23, 28, 20), (36, 12, 25), (27, 7, 5), (46, 32, 16), (15, 33, 32), (22, 18, 4), (22, 8, 18), (16, 8, 22), (37, 65, 35), (32, 46, 14), (31, 65, 14), (25, 0, 36), (1, 31, 0), (47, 26, 34), (1, 35, 65), (34, 53, 29), (15, 32, 14), (65, 31, 1), (29, 33, 15), (39, 2, 1), (32, 33, 30), (53, 34, 26), (46, 31, 14), (35, 34, 37), (64, 44, 42), (29, 15, 34), (65, 15, 14), (2, 35, 1), (19, 75, 77), (10, 9, 63), (66, 45, 25), (49, 13, 54), (13, 68, 55), (30, 33, 6), (6, 33, 29), (61, 47, 2), (0, 25, 45), (9, 28, 63), (48, 73, 55), (40, 71, 43), (72, 19, 21), (72, 68, 41), (57, 50, 71), (61, 2, 39), (50, 38, 62), (56, 76, 61), (42, 50, 62), (2, 47, 35), (51, 41, 24), (6, 52, 21), (6, 53, 48), (62, 63, 24), (6, 48, 52), (48, 55, 52), (6, 29, 53), (62, 58, 63), (66, 38, 45), (67, 26, 59), (35, 47, 34), (11, 18, 5), (9, 17, 20), (28, 9, 20), (34, 15, 37), (20, 18, 11), (67, 48, 26), (61, 70, 47), (20, 17, 18), (3, 6, 27), (58, 62, 66), (50, 42, 44), (60, 59, 40), (38, 66, 62), (0, 39, 1), (26, 47, 70), (23, 11, 7), (55, 73, 13), (10, 63, 58), (51, 77, 75), (5, 7, 11), (37, 15, 65), (24, 63, 28), (67, 59, 60), (49, 68, 13), (76, 57, 40), (73, 48, 67), (66, 10, 58), (62, 24, 42), (52, 55, 72), (73, 67, 60), (60, 43, 73), (41, 75, 72), (26, 70, 59), (64, 54, 44), (54, 64, 49), (71, 40, 57), (49, 41, 68), (49, 64, 41), (57, 76, 56), (77, 74, 19), (73, 43, 13), (57, 56, 69), (56, 61, 39), (40, 70, 76), (69, 50, 57), (64, 24, 41), (71, 44, 54), (64, 42, 24), (50, 69, 38), (56, 39, 69), (41, 51, 75), (70, 40, 59), (53, 26, 48), (13, 43, 54), (50, 44, 71), (43, 60, 40), (54, 43, 71), (28, 23, 77), (70, 61, 76), (77, 51, 28), (7, 74, 23), (77, 23, 74), (69, 39, 45), (72, 55, 68), (21, 19, 7), (19, 74, 7), (28, 51, 24), (19, 72, 75), (7, 27, 21), (52, 72, 21), (38, 69, 45)])
_uv = me_icosphere.uv_layers.new(name='UVMap')
_uv.uv.foreach_set('vector', [0.0, 0.0, 0.0, 0.0, 0.0, 0.0, 0.0, 0.0, 0.0, 0.0, 0.0, 0.0, 0.0, 0.0, 0.0, 0.0, 0.0, 0.0, 0.0, 0.0, 0.0, 0.0, 0.0, 0.0, 0.0, 0.0, 0.0, 0.0, 0.0, 0.0, 0.0, 0.0, 0.0, 0.0, 0.0, 0.0, 0.0, 0.0, 0.0, 0.0, 0.0, 0.0, 0.0, 0.0, 0.0, 0.0, 0.0, 0.0, 0.0, 0.0, 0.0, 0.0, 0.0, 0.0, 0.0, 0.0, 0.0, 0.0, 0.0, 0.0, 0.0, 0.0, 0.0, 0.0, 0.0, 0.0, 0.0, 0.0, 0.0, 0.0, 0.0, 0.0, 0.0, 0.0, 0.0, 0.0, 0.0, 0.0, 0.0, 0.0, 0.0, 0.0, 0.0, 0.0, 0.0, 0.0, 0.0, 0.0, 0.0, 0.0, 0.0, 0.0, 0.0, 0.0, 0.0, 0.0, 0.0, 0.0, 0.0, 0.0, 0.0, 0.0, 0.0, 0.0, 0.0, 0.0, 0.0, 0.0, 0.0, 0.0, 0.0, 0.0, 0.0, 0.0, 0.0, 0.0, 0.0, 0.0, 0.0, 0.0, 0.0, 0.0, 0.0, 0.0, 0.0, 0.0, 0.0, 0.0, 0.0, 0.0, 0.0, 0.0, 0.0, 0.0, 0.0, 0.0, 0.0, 0.0, 0.0, 0.0, 0.0, 0.0, 0.0, 0.0, 0.0, 0.0, 0.0, 0.0, 0.0, 0.0, 0.0, 0.0, 0.0, 0.0, 0.0, 0.0, 0.0, 0.0, 0.0, 0.0, 0.0, 0.0, 0.0, 0.0, 0.0, 0.0, 0.0, 0.0, 0.0, 0.0, 0.0, 0.0, 0.0, 0.0, 0.0, 0.0, 0.0, 0.0, 0.0, 0.0, 0.0, 0.0, 0.0, 0.0, 0.0, 0.0, 0.0, 0.0, 0.0, 0.0, 0.0, 0.0, 0.0, 0.0, 0.0, 0.0, 0.0, 0.0, 0.0, 0.0, 0.0, 0.0, 0.0, 0.0, 0.0, 0.0, 0.0, 0.0, 0.0, 0.0, 0.0, 0.0, 0.0, 0.0, 0.0, 0.0, 0.0, 0.0, 0.0, 0.0, 0.0, 0.0, 0.0, 0.0, 0.0, 0.0, 0.0, 0.0, 0.0, 0.0, 0.0, 0.0, 0.0, 0.0, 0.0, 0.0, 0.0, 0.0, 0.0, 0.0, 0.0, 0.0, 0.0, 0.0, 0.0, 0.0, 0.0, 0.0, 0.0, 0.0, 0.0, 0.0, 0.0, 0.0, 0.0, 0.0, 0.0, 0.0, 0.0, 0.0, 0.0, 0.0, 0.0, 0.0, 0.0, 0.0, 0.0, 0.0, 0.0, 0.0, 0.0, 0.0, 0.0, 0.0, 0.0, 0.0, 0.0, 0.0, 0.0, 0.0, 0.0, 0.0, 0.0, 0.0, 0.0, 0.0, 0.0, 0.0, 0.0, 0.0, 0.0, 0.0, 0.0, 0.0, 0.0, 0.0, 0.0, 0.0, 0.0, 0.0, 0.0, 0.0, 0.0, 0.0, 0.0, 0.0, 0.0, 0.0, 0.0, 0.0, 0.0, 0.0, 0.0, 0.0, 0.0, 0.0, 0.0, 0.0, 0.0, 0.0, 0.0, 0.0, 0.0, 0.0, 0.0, 0.0, 0.0, 0.0, 0.0, 0.0, 0.0, 0.0, 0.0, 0.0, 0.0, 0.0, 0.0, 0.0, 0.0, 0.0, 0.0, 0.0, 0.0, 0.0, 0.0, 0.0, 0.0, 0.0, 0.0, 0.0, 0.0, 0.0, 0.0, 0.0, 0.0, 0.0, 0.0, 0.0, 0.0, 0.0, 0.0, 0.0, 0.0, 0.0, 0.0, 0.0, 0.0, 0.0, 0.0, 0.0, 0.0, 0.0, 0.0, 0.0, 0.0, 0.0, 0.0, 0.0, 0.0, 0.0, 0.0, 0.0, 0.0, 0.0, 0.0, 0.0, 0.0, 0.0, 0.0, 0.0, 0.0, 0.0, 0.0, 0.0, 0.0, 0.0, 0.0, 0.0, 0.0, 0.0, 0.0, 0.0, 0.0, 0.0, 0.0, 0.0, 0.0, 0.0, 0.0, 0.0, 0.0, 0.0, 0.0, 0.0, 0.0, 0.0, 0.0, 0.0, 0.0, 0.0, 0.0, 0.0, 0.0, 0.0, 0.0, 0.0, 0.0, 0.0, 0.0, 0.0, 0.0, 0.0, 0.0, 0.0, 0.0, 0.0, 0.0, 0.0, 0.0, 0.0, 0.0, 0.0, 0.0, 0.0, 0.0, 0.0, 0.0, 0.0, 0.0, 0.0, 0.0, 0.0, 0.0, 0.0, 0.0, 0.0, 0.0, 0.0, 0.0, 0.0, 0.0, 0.0, 0.0, 0.0, 0.0, 0.0, 0.0, 0.0, 0.0, 0.0, 0.0, 0.0, 0.0, 0.0, 0.0, 0.0, 0.0, 0.0, 0.0, 0.0, 0.0, 0.0, 0.0, 0.0, 0.0, 0.0, 0.0, 0.0, 0.0, 0.0, 0.0, 0.0, 0.0, 0.0, 0.0, 0.0, 0.0, 0.0, 0.0, 0.0, 0.0, 0.0, 0.0, 0.0, 0.0, 0.0, 0.0, 0.0, 0.0, 0.0, 0.0, 0.0, 0.0, 0.0, 0.0, 0.0, 0.0, 0.0, 0.0, 0.0, 0.0, 0.0, 0.0, 0.0, 0.0, 0.0, 0.0, 0.0, 0.0, 0.0, 0.0, 0.0, 0.0, 0.0, 0.0, 0.0, 0.0, 0.0, 0.0, 0.0, 0.0, 0.0, 0.0, 0.0, 0.0, 0.0, 0.0, 0.0, 0.0, 0.0, 0.0, 0.0, 0.0, 0.0, 0.0, 0.0, 0.0, 0.0, 0.0, 0.0, 0.0, 0.0, 0.0, 0.0, 0.0, 0.0, 0.0, 0.0, 0.0, 0.0, 0.0, 0.0, 0.0, 0.0, 0.0, 0.0, 0.0, 0.0, 0.0, 0.0, 0.0, 0.0, 0.0, 0.0, 0.0, 0.0, 0.0, 0.0, 0.0, 0.0, 0.0, 0.0, 0.0, 0.0, 0.0, 0.0, 0.0, 0.0, 0.0, 0.0, 0.0, 0.0, 0.0, 0.0, 0.0, 0.0, 0.0, 0.0, 0.0, 0.0, 0.0, 0.0, 0.0, 0.0, 0.0, 0.0, 0.0, 0.0, 0.0, 0.0, 0.0, 0.0, 0.0, 0.0, 0.0, 0.0, 0.0, 0.0, 0.0, 0.0, 0.0, 0.0, 0.0, 0.0, 0.0, 0.0, 0.0, 0.0, 0.0, 0.0, 0.0, 0.0, 0.0, 0.0, 0.0, 0.0, 0.0, 0.0, 0.0, 0.0, 0.0, 0.0, 0.0, 0.0, 0.0, 0.0, 0.0, 0.0, 0.0, 0.0, 0.0, 0.0, 0.0, 0.0, 0.0, 0.0, 0.0, 0.0, 0.0, 0.0, 0.0, 0.0, 0.0, 0.0, 0.0, 0.0, 0.0, 0.0, 0.0, 0.0, 0.0, 0.0, 0.0, 0.0, 0.0, 0.0, 0.0, 0.0, 0.0, 0.0, 0.0, 0.0, 0.0, 0.0, 0.0, 0.0, 0.0, 0.0, 0.0, 0.0, 0.0, 0.0, 0.0, 0.0, 0.0, 0.0, 0.0, 0.0, 0.0, 0.0, 0.0, 0.0, 0.0, 0.0, 0.0, 0.0, 0.0, 0.0, 0.0, 0.0, 0.0, 0.0, 0.0, 0.0, 0.0, 0.0, 0.0, 0.0, 0.0, 0.0, 0.0, 0.0, 0.0, 0.0, 0.0, 0.0, 0.0, 0.0, 0.0, 0.0, 0.0, 0.0, 0.0, 0.0, 0.0, 0.0, 0.0, 0.0, 0.0, 0.0, 0.0, 0.0, 0.0, 0.0, 0.0, 0.0, 0.0, 0.0, 0.0, 0.0, 0.0, 0.0, 0.0, 0.0, 0.0, 0.0, 0.0, 0.0, 0.0, 0.0, 0.0, 0.0, 0.0, 0.0, 0.0, 0.0, 0.0, 0.0, 0.0, 0.0, 0.0, 0.0, 0.0, 0.0, 0.0, 0.0, 0.0, 0.0, 0.0, 0.0, 0.0, 0.0, 0.0, 0.0, 0.0, 0.0, 0.0, 0.0, 0.0, 0.0, 0.0, 0.0, 0.0, 0.0, 0.0, 0.0, 0.0, 0.0, 0.0, 0.0, 0.0, 0.0, 0.0, 0.0, 0.0, 0.0, 0.0, 0.0, 0.0, 0.0, 0.0, 0.0, 0.0, 0.0, 0.0, 0.0, 0.0, 0.0, 0.0, 0.0, 0.0, 0.0, 0.0, 0.0, 0.0, 0.0, 0.0, 0.0, 0.0, 0.0, 0.0, 0.0, 0.0, 0.0, 0.0, 0.0, 0.0, 0.0, 0.0, 0.0, 0.0, 0.0, 0.0, 0.0, 0.0, 0.0, 0.0, 0.0, 0.0, 0.0, 0.0, 0.0, 0.0, 0.0, 0.0, 0.0, 0.0, 0.0, 0.0, 0.0, 0.0, 0.0, 0.0, 0.0, 0.0, 0.0, 0.0, 0.0, 0.0, 0.0, 0.0, 0.0, 0.0, 0.0, 0.0, 0.0, 0.0, 0.0, 0.0, 0.0, 0.0, 0.0, 0.0, 0.0, 0.0, 0.0, 0.0, 0.0, 0.0, 0.0, 0.0, 0.0, 0.0, 0.0, 0.0, 0.0, 0.0, 0.0, 0.0, 0.0, 0.0, 0.0])
me_icosphere.materials.append(mat_rocky)
me_icosphere.update()
me_cube_002 = bpy.data.meshes.new('Cube.002')
me_cube_002.from_pydata([(-1.0, -1.0, -1.0), (-1.0, -1.0, 1.0), (-1.0, 1.0, -1.0), (-1.0, 1.0, 1.0), (1.0, -1.0, -1.0), (1.0, -1.0, 1.0), (1.0, 1.0, -1.0), (1.0, 1.0, 1.0), (-1.0, 0.0, -1.0), (-1.0, 0.0, 2.132), (1.0, 0.0, -1.0), (1.0, 0.0, 2.132)], [], [(8, 9, 3, 2), (2, 3, 7, 6), (10, 11, 5, 4), (4, 5, 1, 0), (8, 10, 4, 0), (11, 9, 1, 5), (7, 3, 9, 11), (2, 6, 10, 8), (6, 7, 11, 10), (0, 1, 9, 8)])
me_cube_002.polygons.foreach_set('material_index', [0, 0, 0, 0, 0, 1, 1, 0, 0, 0])
_uv = me_cube_002.uv_layers.new(name='UVMap')
_uv.uv.foreach_set('vector', [0.375, 0.125, 0.625, 0.125, 0.625, 0.25, 0.375, 0.25, 0.375, 0.25, 0.625, 0.25, 0.625, 0.5, 0.375, 0.5, 0.375, 0.625, 0.625, 0.625, 0.625, 0.75, 0.375, 0.75, 0.375, 0.75, 0.625, 0.75, 0.625, 1.0, 0.375, 1.0, 0.125, 0.625, 0.375, 0.625, 0.375, 0.75, 0.125, 0.75, 0.625, 0.625, 0.875, 0.625, 0.875, 0.75, 0.625, 0.75, 0.625, 0.5, 0.875, 0.5, 0.875, 0.625, 0.625, 0.625, 0.125, 0.5, 0.375, 0.5, 0.375, 0.625, 0.125, 0.625, 0.375, 0.5, 0.625, 0.5, 0.625, 0.625, 0.375, 0.625, 0.375, 0.0, 0.625, 0.0, 0.625, 0.125, 0.375, 0.125])
me_cube_002.materials.append(mat_house_plaster)
me_cube_002.materials.append(mat_house_roof)
me_cube_002.update()
me_cube_004 = bpy.data.meshes.new('Cube.004')
me_cube_004.from_pydata([(-1.0, -1.0, -1.0), (-1.0, -1.0, 0.01132), (-1.0, 1.0, -1.0), (-1.0, 1.0, 0.01132), (1.0, -1.0, -1.0), (1.0, -1.0, 0.01132), (1.0, 1.0, -1.0), (1.0, 1.0, 0.01132), (-1.0, 0.0, -1.0), (-1.0, 0.0, 1.0), (1.0, 0.0, -1.0), (1.0, 0.0, 1.0)], [], [(8, 9, 3, 2), (2, 3, 7, 6), (10, 11, 5, 4), (4, 5, 1, 0), (8, 10, 4, 0), (11, 9, 1, 5), (7, 3, 9, 11), (2, 6, 10, 8), (6, 7, 11, 10), (0, 1, 9, 8)])
me_cube_004.polygons.foreach_set('material_index', [0, 0, 0, 0, 0, 1, 1, 0, 0, 0])
_uv = me_cube_004.uv_layers.new(name='UVMap')
_uv.uv.foreach_set('vector', [0.375, 0.125, 0.625, 0.125, 0.625, 0.25, 0.375, 0.25, 0.375, 0.25, 0.625, 0.25, 0.625, 0.5, 0.375, 0.5, 0.375, 0.625, 0.625, 0.625, 0.625, 0.75, 0.375, 0.75, 0.375, 0.75, 0.625, 0.75, 0.625, 1.0, 0.375, 1.0, 0.125, 0.625, 0.375, 0.625, 0.375, 0.75, 0.125, 0.75, 0.625, 0.625, 0.875, 0.625, 0.875, 0.75, 0.625, 0.75, 0.625, 0.5, 0.875, 0.5, 0.875, 0.625, 0.625, 0.625, 0.125, 0.5, 0.375, 0.5, 0.375, 0.625, 0.125, 0.625, 0.375, 0.5, 0.625, 0.5, 0.625, 0.625, 0.375, 0.625, 0.375, 0.0, 0.625, 0.0, 0.625, 0.125, 0.375, 0.125])
me_cube_004.materials.append(mat_house_plaster)
me_cube_004.materials.append(mat_house_roof)
me_cube_004.update()
me_cube_005 = bpy.data.meshes.new('Cube.005')
me_cube_005.from_pydata([(-1.0, -1.0, -1.0), (-1.0, -1.0, 1.0), (-1.0, 1.0, -1.0), (-1.0, 1.0, 1.0), (1.0, -1.0, -1.0), (1.0, -1.0, 1.0), (1.0, 1.0, -1.0), (1.0, 1.0, 1.0), (-1.0, 0.0, -1.0), (-1.0, 0.0, 2.132), (1.0, 0.0, -1.0), (1.0, 0.0, 2.132), (0.0, 1.0, -1.0), (0.0, 1.0, 1.0), (0.0, -1.0, -1.0), (0.0, -1.0, 1.0), (0.0, 0.0, 2.132), (0.0, 0.0, -1.0), (-1.0, 2.0, -0.1459), (-1.0, 2.0, -1.0), (0.0, 2.0, -1.0), (0.0, 2.0, -0.1459)], [], [(8, 9, 3, 2), (12, 13, 7, 6), (10, 11, 5, 4), (14, 15, 1, 0), (17, 10, 4, 14), (16, 9, 1, 15), (13, 3, 9, 16), (12, 6, 10, 17), (6, 7, 11, 10), (0, 1, 9, 8), (2, 12, 17, 8), (7, 13, 16, 11), (11, 16, 15, 5), (8, 17, 14, 0), (4, 5, 15, 14), (13, 12, 20, 21), (19, 18, 21, 20), (2, 3, 18, 19), (3, 13, 21, 18), (12, 2, 19, 20)])
me_cube_005.polygons.foreach_set('material_index', [0, 0, 0, 0, 0, 1, 1, 0, 0, 0, 0, 1, 1, 0, 0, 0, 0, 0, 1, 0])
_uv = me_cube_005.uv_layers.new(name='UVMap')
_uv.uv.foreach_set('vector', [0.375, 0.125, 0.625, 0.125, 0.625, 0.25, 0.375, 0.25, 0.375, 0.375, 0.625, 0.375, 0.625, 0.5, 0.375, 0.5, 0.375, 0.625, 0.625, 0.625, 0.625, 0.75, 0.375, 0.75, 0.375, 0.875, 0.625, 0.875, 0.625, 1.0, 0.375, 1.0, 0.25, 0.625, 0.375, 0.625, 0.375, 0.75, 0.25, 0.75, 0.75, 0.625, 0.875, 0.625, 0.875, 0.75, 0.75, 0.75, 0.75, 0.5, 0.875, 0.5, 0.875, 0.625, 0.75, 0.625, 0.25, 0.5, 0.375, 0.5, 0.375, 0.625, 0.25, 0.625, 0.375, 0.5, 0.625, 0.5, 0.625, 0.625, 0.375, 0.625, 0.375, 0.0, 0.625, 0.0, 0.625, 0.125, 0.375, 0.125, 0.125, 0.5, 0.25, 0.5, 0.25, 0.625, 0.125, 0.625, 0.625, 0.5, 0.75, 0.5, 0.75, 0.625, 0.625, 0.625, 0.625, 0.625, 0.75, 0.625, 0.75, 0.75, 0.625, 0.75, 0.125, 0.625, 0.25, 0.625, 0.25, 0.75, 0.125, 0.75, 0.375, 0.75, 0.625, 0.75, 0.625, 0.875, 0.375, 0.875, 0.625, 0.375, 0.375, 0.375, 0.375, 0.375, 0.625, 0.375, 0.375, 0.25, 0.625, 0.25, 0.625, 0.375, 0.375, 0.375, 0.375, 0.25, 0.625, 0.25, 0.625, 0.25, 0.375, 0.25, 0.875, 0.5, 0.75, 0.5, 0.75, 0.5, 0.875, 0.5, 0.25, 0.5, 0.125, 0.5, 0.125, 0.5, 0.25, 0.5])
me_cube_005.materials.append(mat_house_plaster)
me_cube_005.materials.append(mat_house_roof)
me_cube_005.update()
me_cube_006 = bpy.data.meshes.new('Cube.006')
me_cube_006.from_pydata([(-1.0, -1.0, -1.0), (-1.0, -1.0, 1.0), (-1.0, 1.0, -1.0), (-1.0, 1.0, 1.0), (1.0, -1.0, -1.0), (1.0, -1.0, 1.0), (1.0, 1.0, -1.0), (1.0, 1.0, 1.0), (-1.0, 0.0, -1.0), (-1.0, 0.0, 2.132), (1.0, 0.0, -1.0), (1.0, 0.0, 2.132), (-1.0, -1.0, 0.0), (-1.0, 1.0, 0.0), (1.0, 1.0, 0.0), (1.0, -1.0, 0.0), (1.0, 0.0, 0.5659), (-1.0, 0.0, 0.5659), (1.0, -2.0, 0.0), (1.0, -2.0, -1.0), (-1.0, -2.0, -1.0), (-1.0, -2.0, 0.0), (0.0, 1.0, -1.0), (0.0, 1.0, 1.0), (0.0, -1.0, -1.0), (0.0, -1.0, 1.0), (0.0, 0.0, 2.132), (0.0, 0.0, -1.0), (0.0, -1.0, 0.6593), (0.0, 1.0, 0.0), (0.0, -2.0, -1.0), (0.0, -2.0, 0.6593)], [], [(17, 9, 3, 13), (29, 23, 7, 14), (16, 11, 5, 15), (28, 25, 1, 12), (27, 10, 4, 24), (26, 9, 1, 25), (23, 3, 9, 26), (22, 6, 10, 27), (14, 7, 11, 16), (12, 1, 9, 17), (0, 12, 17, 8), (6, 14, 16, 10), (24, 4, 19, 30), (10, 16, 15, 4), (22, 29, 14, 6), (8, 17, 13, 2), (30, 31, 21, 20), (28, 12, 21, 31), (4, 15, 18, 19), (12, 0, 20, 21), (15, 28, 31, 18), (19, 18, 31, 30), (2, 13, 29, 22), (0, 24, 30, 20), (2, 22, 27, 8), (7, 23, 26, 11), (11, 26, 25, 5), (8, 27, 24, 0), (15, 5, 25, 28), (13, 3, 23, 29)])
me_cube_006.polygons.foreach_set('material_index', [0, 0, 0, 0, 0, 1, 1, 0, 0, 0, 0, 0, 0, 0, 0, 0, 0, 1, 0, 0, 1, 0, 0, 0, 0, 1, 1, 0, 0, 0])
_uv = me_cube_006.uv_layers.new(name='UVMap')
_uv.uv.foreach_set('vector', [0.5, 0.125, 0.625, 0.125, 0.625, 0.25, 0.5, 0.25, 0.5, 0.375, 0.625, 0.375, 0.625, 0.5, 0.5, 0.5, 0.5, 0.625, 0.625, 0.625, 0.625, 0.75, 0.5, 0.75, 0.5, 0.875, 0.625, 0.875, 0.625, 1.0, 0.5, 1.0, 0.25, 0.625, 0.375, 0.625, 0.375, 0.75, 0.25, 0.75, 0.75, 0.625, 0.875, 0.625, 0.875, 0.75, 0.75, 0.75, 0.75, 0.5, 0.875, 0.5, 0.875, 0.625, 0.75, 0.625, 0.25, 0.5, 0.375, 0.5, 0.375, 0.625, 0.25, 0.625, 0.5, 0.5, 0.625, 0.5, 0.625, 0.625, 0.5, 0.625, 0.5, 0.0, 0.625, 0.0, 0.625, 0.125, 0.5, 0.125, 0.375, 0.0, 0.5, 0.0, 0.5, 0.125, 0.375, 0.125, 0.375, 0.5, 0.5, 0.5, 0.5, 0.625, 0.375, 0.625, 0.25, 0.75, 0.375, 0.75, 0.375, 0.75, 0.25, 0.75, 0.375, 0.625, 0.5, 0.625, 0.5, 0.75, 0.375, 0.75, 0.375, 0.375, 0.5, 0.375, 0.5, 0.5, 0.375, 0.5, 0.375, 0.125, 0.5, 0.125, 0.5, 0.25, 0.375, 0.25, 0.375, 0.875, 0.5, 0.875, 0.5, 1.0, 0.375, 1.0, 0.5, 0.875, 0.5, 1.0, 0.5, 1.0, 0.5, 0.875, 0.375, 0.75, 0.5, 0.75, 0.5, 0.75, 0.375, 0.75, 0.5, 0.0, 0.375, 0.0, 0.375, 0.0, 0.5, 0.0, 0.5, 0.75, 0.5, 0.875, 0.5, 0.875, 0.5, 0.75, 0.375, 0.75, 0.5, 0.75, 0.5, 0.875, 0.375, 0.875, 0.375, 0.25, 0.5, 0.25, 0.5, 0.375, 0.375, 0.375, 0.125, 0.75, 0.25, 0.75, 0.25, 0.75, 0.125, 0.75, 0.125, 0.5, 0.25, 0.5, 0.25, 0.625, 0.125, 0.625, 0.625, 0.5, 0.75, 0.5, 0.75, 0.625, 0.625, 0.625, 0.625, 0.625, 0.75, 0.625, 0.75, 0.75, 0.625, 0.75, 0.125, 0.625, 0.25, 0.625, 0.25, 0.75, 0.125, 0.75, 0.5, 0.75, 0.625, 0.75, 0.625, 0.875, 0.5, 0.875, 0.5, 0.25, 0.625, 0.25, 0.625, 0.375, 0.5, 0.375])
me_cube_006.materials.append(mat_house_plaster)
me_cube_006.materials.append(mat_house_roof)
me_cube_006.update()
me_cube_007 = bpy.data.meshes.new('Cube.007')
me_cube_007.from_pydata([(-1.0, -1.0, -1.0), (-1.0, -1.0, 1.0), (-1.0, 1.0, -1.0), (-1.0, 1.0, 1.0), (1.0, -1.0, -1.0), (1.0, -1.0, 1.0), (1.0, 1.0, -1.0), (1.0, 1.0, 1.0), (-1.0, 0.0, -1.0), (-1.0, 0.0, 2.132), (1.0, 0.0, -1.0), (1.0, 0.0, 2.132), (-1.0, -1.0, -0.3931), (-1.0, 1.0, -0.3931), (1.0, 1.0, -0.3931), (1.0, -1.0, -0.3931), (1.0, 0.0, 0.208), (-1.0, 0.0, -0.04968), (1.65, 1.0, -0.3931), (1.65, 1.0, -1.0), (1.65, 0.0, -1.0), (1.65, -1.0, -0.3931), (1.65, -1.0, -1.0), (1.65, 0.0, 0.208)], [], [(17, 9, 3, 13), (13, 3, 7, 14), (16, 11, 5, 15), (15, 5, 1, 12), (8, 10, 4, 0), (11, 9, 1, 5), (7, 3, 9, 11), (2, 6, 10, 8), (14, 7, 11, 16), (12, 1, 9, 17), (0, 12, 17, 8), (16, 15, 21, 23), (4, 15, 12, 0), (15, 4, 22, 21), (2, 13, 14, 6), (8, 17, 13, 2), (19, 18, 23, 20), (20, 23, 21, 22), (10, 6, 19, 20), (14, 16, 23, 18), (4, 10, 20, 22), (6, 14, 18, 19)])
me_cube_007.polygons.foreach_set('material_index', [0, 0, 0, 0, 0, 1, 1, 0, 0, 0, 0, 1, 0, 0, 0, 0, 0, 0, 0, 1, 0, 0])
_uv = me_cube_007.uv_layers.new(name='UVMap')
_uv.uv.foreach_set('vector', [0.4509, 0.125, 0.625, 0.125, 0.625, 0.25, 0.4509, 0.25, 0.4509, 0.25, 0.625, 0.25, 0.625, 0.5, 0.4509, 0.5, 0.4509, 0.625, 0.625, 0.625, 0.625, 0.75, 0.4509, 0.75, 0.4509, 0.75, 0.625, 0.75, 0.625, 1.0, 0.4509, 1.0, 0.125, 0.625, 0.375, 0.625, 0.375, 0.75, 0.125, 0.75, 0.625, 0.625, 0.875, 0.625, 0.875, 0.75, 0.625, 0.75, 0.625, 0.5, 0.875, 0.5, 0.875, 0.625, 0.625, 0.625, 0.125, 0.5, 0.375, 0.5, 0.375, 0.625, 0.125, 0.625, 0.4509, 0.5, 0.625, 0.5, 0.625, 0.625, 0.4509, 0.625, 0.4509, 0.0, 0.625, 0.0, 0.625, 0.125, 0.4509, 0.125, 0.375, 0.0, 0.4509, 0.0, 0.4509, 0.125, 0.375, 0.125, 0.4509, 0.625, 0.4509, 0.75, 0.4509, 0.75, 0.4509, 0.625, 0.375, 0.75, 0.4509, 0.75, 0.4509, 1.0, 0.375, 1.0, 0.4509, 0.75, 0.375, 0.75, 0.375, 0.75, 0.4509, 0.75, 0.375, 0.25, 0.4509, 0.25, 0.4509, 0.5, 0.375, 0.5, 0.375, 0.125, 0.4509, 0.125, 0.4509, 0.25, 0.375, 0.25, 0.375, 0.5, 0.4509, 0.5, 0.4509, 0.625, 0.375, 0.625, 0.375, 0.625, 0.4509, 0.625, 0.4509, 0.75, 0.375, 0.75, 0.375, 0.625, 0.375, 0.5, 0.375, 0.5, 0.375, 0.625, 0.4509, 0.5, 0.4509, 0.625, 0.4509, 0.625, 0.4509, 0.5, 0.375, 0.75, 0.375, 0.625, 0.375, 0.625, 0.375, 0.75, 0.375, 0.5, 0.4509, 0.5, 0.4509, 0.5, 0.375, 0.5])
me_cube_007.materials.append(mat_house_plaster)
me_cube_007.materials.append(mat_house_roof)
me_cube_007.update()

# ---- objects
ob_sun = bpy.data.objects.new('Sun', light_sun)
ob_camera = bpy.data.objects.new('Camera', cam_camera)
ob_lighthouse = bpy.data.objects.new('Lighthouse', me_cylinder)
ob_water = bpy.data.objects.new('Water', me_plane)
ob_rock = bpy.data.objects.new('Rock', me_icosphere)
ob_cube = bpy.data.objects.new('Cube', me_cube_002)
ob_cube_001 = bpy.data.objects.new('Cube.001', me_cube_004)
ob_cube_002 = bpy.data.objects.new('Cube.002', me_cube_005)
ob_cube_003 = bpy.data.objects.new('Cube.003', me_cube_006)
ob_cube_004 = bpy.data.objects.new('Cube.004', me_cube_007)
ob_cube_006 = bpy.data.objects.new('Cube.006', me_cube_005)
ob_cube_007 = bpy.data.objects.new('Cube.007', me_cube_005)
ob_cube_008 = bpy.data.objects.new('Cube.008', me_cube_005)
ob_cube_009 = bpy.data.objects.new('Cube.009', me_cube_004)
ob_cube_010 = bpy.data.objects.new('Cube.010', me_cube_004)
ob_cube_005 = bpy.data.objects.new('Cube.005', me_cube_007)
ob_cube_011 = bpy.data.objects.new('Cube.011', me_cube_002)
ob_point = bpy.data.objects.new('Point', light_point)
ob_point_001 = bpy.data.objects.new('Point.001', light_point)
ob_point_002 = bpy.data.objects.new('Point.002', light_point)

# ---- transforms, parenting, visibility, modifiers, constraints
ob_sun.location = (-1.067, 3.833, 7.388)
ob_sun.rotation_euler = (-1.399, -0.1801, -0.9308)
ob_camera.location = (-35.29, 0.5584, 0.03837)
ob_camera.rotation_euler = (1.674, -3.918e-06, -1.519)
ob_camera.lock_rotations_4d = False
ob_camera.empty_display_type = 'ARROWS'
ob_camera.color = (0.0, 0.0, 0.0, 0.0)
ob_camera.display_type = 'WIRE'
ob_camera.lineart.crease_threshold = 0.0
ob_lighthouse.location = (-6.23, 6.009, 1.872)
ob_lighthouse.scale = (0.5237, 0.5237, 0.5237)
ob_water.location = (0.0, 0.0, 0.0)
ob_water.scale = (38.89, 38.89, 38.89)
ob_rock.location = (0.0, 0.0, 0.0)
ob_cube.location = (-0.6839, 0.5269, 3.171)
ob_cube.rotation_euler = (0.0, -0.0, -1.187)
ob_cube.scale = (0.206, 0.206, 0.206)
ob_cube_001.location = (-1.093, -0.2852, 3.171)
ob_cube_001.scale = (0.206, 0.206, 0.206)
ob_cube_002.location = (-0.2401, -0.5309, 3.171)
ob_cube_002.rotation_euler = (0.0, -0.0, 1.093)
ob_cube_002.scale = (0.206, 0.206, 0.206)
ob_cube_003.location = (-1.283, -1.131, 3.171)
ob_cube_003.rotation_euler = (0.0, -0.0, -0.521)
ob_cube_003.scale = (0.206, 0.206, 0.206)
ob_cube_004.location = (0.03559, 1.03, 3.171)
ob_cube_004.rotation_euler = (0.0, -0.0, 0.8044)
ob_cube_004.scale = (0.206, 0.206, 0.206)
ob_cube_006.location = (0.8203, 0.6335, 3.171)
ob_cube_006.rotation_euler = (0.0, -0.0, 1.581)
ob_cube_006.scale = (0.206, 0.206, 0.206)
ob_cube_007.location = (-0.1599, -1.309, 3.171)
ob_cube_007.rotation_euler = (0.0, -0.0, 2.231)
ob_cube_007.scale = (0.206, 0.206, 0.206)
ob_cube_008.location = (-0.6916, -2.221, 3.171)
ob_cube_008.rotation_euler = (0.0, -0.0, 1.146)
ob_cube_008.scale = (0.206, 0.206, 0.206)
ob_cube_009.location = (1.162, -0.2325, 3.171)
ob_cube_009.rotation_euler = (0.0, -0.0, -0.4533)
ob_cube_009.scale = (0.206, 0.206, 0.206)
ob_cube_010.location = (0.8257, -0.9401, 3.171)
ob_cube_010.rotation_euler = (0.0, -0.0, 0.3198)
ob_cube_010.scale = (0.206, 0.206, 0.206)
ob_cube_005.location = (0.2048, 0.05005, 3.171)
ob_cube_005.rotation_euler = (0.0, -0.0, -0.3472)
ob_cube_005.scale = (0.206, 0.206, 0.206)
ob_cube_011.location = (0.4774, -2.067, 3.171)
ob_cube_011.rotation_euler = (0.0, -0.0, -1.187)
ob_cube_011.scale = (0.206, 0.206, 0.206)
ob_point.location = (0.01926, 0.4743, 3.454)
ob_point_001.location = (-0.6989, -1.053, 3.529)
ob_point_002.location = (0.3098, -0.8457, 3.452)

# ---- collection membership
scene.collection.objects.link(ob_sun)
col_collection.objects.link(ob_camera)
col_collection.objects.link(ob_lighthouse)
col_collection.objects.link(ob_water)
col_collection.objects.link(ob_rock)
col_houses.objects.link(ob_cube)
col_houses.objects.link(ob_cube_001)
col_houses.objects.link(ob_cube_002)
col_houses.objects.link(ob_cube_003)
col_houses.objects.link(ob_cube_004)
col_houses.objects.link(ob_cube_006)
col_houses.objects.link(ob_cube_007)
col_houses.objects.link(ob_cube_008)
col_houses.objects.link(ob_cube_009)
col_houses.objects.link(ob_cube_010)
col_houses.objects.link(ob_cube_005)
col_houses.objects.link(ob_cube_011)
col_houses.objects.link(ob_point)
col_houses.objects.link(ob_point_001)
col_houses.objects.link(ob_point_002)

# ---- scene / render settings (as saved in the file)
scene.camera = ob_camera
scene.frame_start = 1; scene.frame_end = 250; scene.frame_set(1)
scene.render.engine = 'CYCLES'
scene.eevee.use_raytracing = True
bpy.context.view_layer.update()
